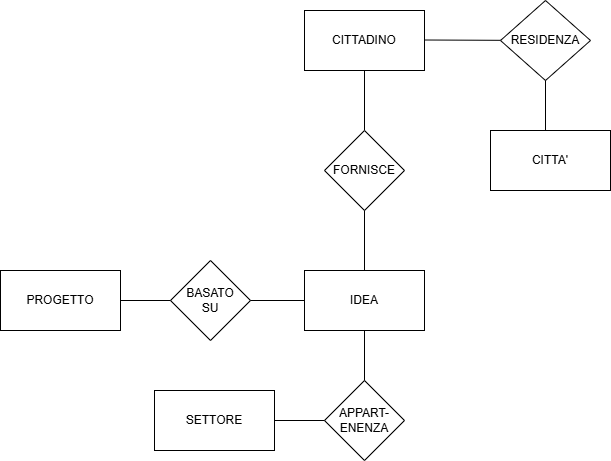

The diagram above was exported from draw.io. Its source (the exported page's mxGraphModel, read from the mxfile embedded in the PNG):
<mxGraphModel dx="1050" dy="557" grid="1" gridSize="10" guides="1" tooltips="1" connect="1" arrows="1" fold="1" page="1" pageScale="1" pageWidth="827" pageHeight="1169" math="0" shadow="0">
  <root>
    <mxCell id="0" />
    <mxCell id="1" parent="0" />
    <mxCell id="36l6I21slc3VMDXh1YXy-1" value="CITTADINO" style="rounded=0;whiteSpace=wrap;html=1;" vertex="1" parent="1">
      <mxGeometry x="354" y="80" width="120" height="60" as="geometry" />
    </mxCell>
    <mxCell id="36l6I21slc3VMDXh1YXy-3" value="" style="endArrow=none;html=1;rounded=0;" edge="1" parent="1">
      <mxGeometry width="50" height="50" relative="1" as="geometry">
        <mxPoint x="414" y="200" as="sourcePoint" />
        <mxPoint x="414" y="140" as="targetPoint" />
      </mxGeometry>
    </mxCell>
    <mxCell id="36l6I21slc3VMDXh1YXy-4" value="FORNISCE" style="rhombus;whiteSpace=wrap;html=1;" vertex="1" parent="1">
      <mxGeometry x="374" y="200" width="80" height="80" as="geometry" />
    </mxCell>
    <mxCell id="36l6I21slc3VMDXh1YXy-5" value="" style="endArrow=none;html=1;rounded=0;" edge="1" parent="1">
      <mxGeometry width="50" height="50" relative="1" as="geometry">
        <mxPoint x="414" y="340" as="sourcePoint" />
        <mxPoint x="414" y="280" as="targetPoint" />
      </mxGeometry>
    </mxCell>
    <mxCell id="36l6I21slc3VMDXh1YXy-6" value="IDEA" style="rounded=0;whiteSpace=wrap;html=1;" vertex="1" parent="1">
      <mxGeometry x="354" y="340" width="120" height="60" as="geometry" />
    </mxCell>
    <mxCell id="36l6I21slc3VMDXh1YXy-8" value="" style="endArrow=none;html=1;rounded=0;" edge="1" parent="1" target="36l6I21slc3VMDXh1YXy-11">
      <mxGeometry width="50" height="50" relative="1" as="geometry">
        <mxPoint x="474" y="109.5" as="sourcePoint" />
        <mxPoint x="530" y="109.5" as="targetPoint" />
      </mxGeometry>
    </mxCell>
    <mxCell id="36l6I21slc3VMDXh1YXy-11" value="RESIDENZA" style="rhombus;whiteSpace=wrap;html=1;" vertex="1" parent="1">
      <mxGeometry x="550" y="70" width="90" height="80" as="geometry" />
    </mxCell>
    <mxCell id="36l6I21slc3VMDXh1YXy-12" value="" style="endArrow=none;html=1;rounded=0;entryX=0.5;entryY=1;entryDx=0;entryDy=0;" edge="1" parent="1" target="36l6I21slc3VMDXh1YXy-11">
      <mxGeometry width="50" height="50" relative="1" as="geometry">
        <mxPoint x="595" y="200" as="sourcePoint" />
        <mxPoint x="610" y="170" as="targetPoint" />
      </mxGeometry>
    </mxCell>
    <mxCell id="36l6I21slc3VMDXh1YXy-13" value="CITTA'" style="rounded=0;whiteSpace=wrap;html=1;" vertex="1" parent="1">
      <mxGeometry x="540" y="200" width="120" height="60" as="geometry" />
    </mxCell>
    <mxCell id="36l6I21slc3VMDXh1YXy-17" value="" style="endArrow=none;html=1;rounded=0;" edge="1" parent="1">
      <mxGeometry width="50" height="50" relative="1" as="geometry">
        <mxPoint x="290" y="370" as="sourcePoint" />
        <mxPoint x="354" y="370" as="targetPoint" />
      </mxGeometry>
    </mxCell>
    <mxCell id="36l6I21slc3VMDXh1YXy-18" value="BASATO&lt;div&gt;SU&lt;/div&gt;" style="rhombus;whiteSpace=wrap;html=1;" vertex="1" parent="1">
      <mxGeometry x="220" y="330" width="80" height="80" as="geometry" />
    </mxCell>
    <mxCell id="36l6I21slc3VMDXh1YXy-19" value="PROGETTO" style="rounded=0;whiteSpace=wrap;html=1;" vertex="1" parent="1">
      <mxGeometry x="50" y="340" width="120" height="60" as="geometry" />
    </mxCell>
    <mxCell id="36l6I21slc3VMDXh1YXy-20" value="" style="endArrow=none;html=1;rounded=0;" edge="1" parent="1">
      <mxGeometry width="50" height="50" relative="1" as="geometry">
        <mxPoint x="170" y="370" as="sourcePoint" />
        <mxPoint x="220" y="370" as="targetPoint" />
      </mxGeometry>
    </mxCell>
    <mxCell id="36l6I21slc3VMDXh1YXy-22" value="APPART-&lt;div&gt;ENENZA&lt;/div&gt;" style="rhombus;whiteSpace=wrap;html=1;" vertex="1" parent="1">
      <mxGeometry x="374" y="450" width="80" height="80" as="geometry" />
    </mxCell>
    <mxCell id="36l6I21slc3VMDXh1YXy-23" value="SETTORE" style="rounded=0;whiteSpace=wrap;html=1;" vertex="1" parent="1">
      <mxGeometry x="204" y="460" width="120" height="60" as="geometry" />
    </mxCell>
    <mxCell id="36l6I21slc3VMDXh1YXy-24" value="" style="endArrow=none;html=1;rounded=0;" edge="1" parent="1">
      <mxGeometry width="50" height="50" relative="1" as="geometry">
        <mxPoint x="324" y="490" as="sourcePoint" />
        <mxPoint x="374" y="490" as="targetPoint" />
      </mxGeometry>
    </mxCell>
    <mxCell id="36l6I21slc3VMDXh1YXy-25" value="" style="endArrow=none;html=1;rounded=0;" edge="1" parent="1">
      <mxGeometry width="50" height="50" relative="1" as="geometry">
        <mxPoint x="414" y="450" as="sourcePoint" />
        <mxPoint x="414" y="400" as="targetPoint" />
      </mxGeometry>
    </mxCell>
  </root>
</mxGraphModel>